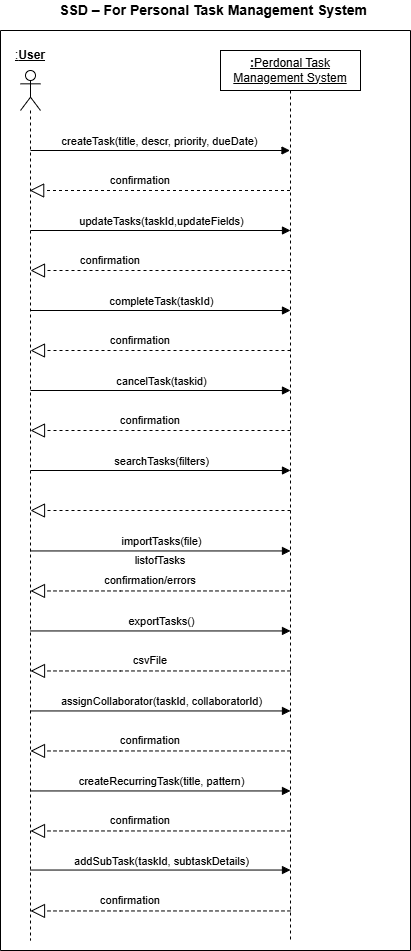

The diagram above was exported from draw.io. Its source (the exported page's mxGraphModel, read from the mxfile embedded in the PNG):
<mxGraphModel dx="1901" dy="991" grid="1" gridSize="10" guides="1" tooltips="1" connect="1" arrows="1" fold="1" page="1" pageScale="1" pageWidth="850" pageHeight="1100" math="0" shadow="0">
  <root>
    <mxCell id="pYH9akkwF7uiLTsjJnbj-0" />
    <mxCell id="pYH9akkwF7uiLTsjJnbj-1" parent="pYH9akkwF7uiLTsjJnbj-0" />
    <mxCell id="pYH9akkwF7uiLTsjJnbj-2" edge="1" parent="pYH9akkwF7uiLTsjJnbj-1" style="html=1;verticalAlign=bottom;endArrow=block;curved=0;rounded=0;" target="pYH9akkwF7uiLTsjJnbj-4" value="createTask(title, descr, priority, dueDate)">
      <mxGeometry relative="1" width="80" as="geometry">
        <mxPoint x="70" y="200" as="sourcePoint" />
        <mxPoint x="310" y="200" as="targetPoint" />
      </mxGeometry>
    </mxCell>
    <mxCell id="pYH9akkwF7uiLTsjJnbj-3" parent="pYH9akkwF7uiLTsjJnbj-1" style="shape=umlLifeline;perimeter=lifelinePerimeter;whiteSpace=wrap;html=1;container=1;dropTarget=0;collapsible=0;recursiveResize=0;outlineConnect=0;portConstraint=eastwest;newEdgeStyle={&quot;curved&quot;:0,&quot;rounded&quot;:0};participant=umlActor;" value="" vertex="1">
      <mxGeometry height="870" width="20" x="60" y="120" as="geometry" />
    </mxCell>
    <mxCell id="pYH9akkwF7uiLTsjJnbj-5" edge="1" parent="pYH9akkwF7uiLTsjJnbj-1" source="pYH9akkwF7uiLTsjJnbj-4" style="endArrow=block;dashed=1;endFill=0;endSize=12;html=1;rounded=0;" target="pYH9akkwF7uiLTsjJnbj-3" value="">
      <mxGeometry relative="1" width="160" as="geometry">
        <Array as="points">
          <mxPoint x="160" y="240" />
        </Array>
        <mxPoint x="260" y="240" as="sourcePoint" />
        <mxPoint x="90" y="250" as="targetPoint" />
      </mxGeometry>
    </mxCell>
    <mxCell id="pYH9akkwF7uiLTsjJnbj-6" parent="pYH9akkwF7uiLTsjJnbj-1" style="text;html=1;whiteSpace=wrap;strokeColor=none;fillColor=none;align=center;verticalAlign=middle;rounded=0;" value="&lt;span style=&quot;font-size: 11px; text-wrap-mode: nowrap; background-color: rgb(255, 255, 255);&quot;&gt;confirmation&lt;/span&gt;" vertex="1">
      <mxGeometry height="40" width="160" x="100" y="210" as="geometry" />
    </mxCell>
    <mxCell id="pYH9akkwF7uiLTsjJnbj-7" parent="pYH9akkwF7uiLTsjJnbj-1" style="text;html=1;whiteSpace=wrap;strokeColor=none;fillColor=none;align=center;verticalAlign=middle;rounded=0;" value="&lt;u&gt;:&lt;b&gt;User&lt;/b&gt;&lt;/u&gt;" vertex="1">
      <mxGeometry height="30" width="60" x="40" y="90" as="geometry" />
    </mxCell>
    <mxCell id="pYH9akkwF7uiLTsjJnbj-8" parent="pYH9akkwF7uiLTsjJnbj-1" style="swimlane;startSize=0;" value="" vertex="1">
      <mxGeometry height="920" width="410" x="40" y="80" as="geometry" />
    </mxCell>
    <mxCell id="HhJY-FEx3Yq529PYAwq5-0" edge="1" parent="pYH9akkwF7uiLTsjJnbj-8" style="html=1;verticalAlign=bottom;endArrow=block;curved=0;rounded=0;" value="searchTasks(filters)">
      <mxGeometry relative="1" width="80" as="geometry">
        <mxPoint x="30" y="440" as="sourcePoint" />
        <mxPoint x="290" y="440" as="targetPoint" />
      </mxGeometry>
    </mxCell>
    <mxCell id="HhJY-FEx3Yq529PYAwq5-8" edge="1" parent="pYH9akkwF7uiLTsjJnbj-8" style="endArrow=block;dashed=1;endFill=0;endSize=12;html=1;rounded=0;" value="">
      <mxGeometry relative="1" width="160" as="geometry">
        <Array as="points">
          <mxPoint x="120" y="479.99999999999994" />
        </Array>
        <mxPoint x="290" y="479.99999999999994" as="sourcePoint" />
        <mxPoint x="30" y="479.99999999999994" as="targetPoint" />
      </mxGeometry>
    </mxCell>
    <mxCell id="HhJY-FEx3Yq529PYAwq5-19" parent="pYH9akkwF7uiLTsjJnbj-8" style="text;html=1;whiteSpace=wrap;strokeColor=none;fillColor=none;align=center;verticalAlign=middle;rounded=0;" value="&lt;span style=&quot;font-size: 11px; text-wrap-mode: nowrap; background-color: rgb(255, 255, 255);&quot;&gt;listofTasks&lt;/span&gt;" vertex="1">
      <mxGeometry height="40" width="160" x="80" y="510" as="geometry" />
    </mxCell>
    <mxCell id="HhJY-FEx3Yq529PYAwq5-1" edge="1" parent="pYH9akkwF7uiLTsjJnbj-8" style="html=1;verticalAlign=bottom;endArrow=block;curved=0;rounded=0;" value="importTasks(file)">
      <mxGeometry relative="1" width="80" as="geometry">
        <mxPoint x="30" y="520.45" as="sourcePoint" />
        <mxPoint x="290" y="520.45" as="targetPoint" />
      </mxGeometry>
    </mxCell>
    <mxCell id="HhJY-FEx3Yq529PYAwq5-13" edge="1" parent="pYH9akkwF7uiLTsjJnbj-8" style="endArrow=block;dashed=1;endFill=0;endSize=12;html=1;rounded=0;" value="">
      <mxGeometry relative="1" width="160" as="geometry">
        <Array as="points">
          <mxPoint x="120" y="560.45" />
        </Array>
        <mxPoint x="290" y="560.45" as="sourcePoint" />
        <mxPoint x="30" y="560.45" as="targetPoint" />
      </mxGeometry>
    </mxCell>
    <mxCell id="HhJY-FEx3Yq529PYAwq5-20" parent="pYH9akkwF7uiLTsjJnbj-8" style="text;html=1;whiteSpace=wrap;strokeColor=none;fillColor=none;align=center;verticalAlign=middle;rounded=0;" value="&lt;span style=&quot;font-size: 11px; text-wrap-mode: nowrap; background-color: rgb(255, 255, 255);&quot;&gt;confirmation/errors&lt;/span&gt;" vertex="1">
      <mxGeometry height="40" width="160" x="70" y="530.45" as="geometry" />
    </mxCell>
    <mxCell id="HhJY-FEx3Yq529PYAwq5-2" edge="1" parent="pYH9akkwF7uiLTsjJnbj-8" style="html=1;verticalAlign=bottom;endArrow=block;curved=0;rounded=0;" value="exportTasks()">
      <mxGeometry relative="1" width="80" as="geometry">
        <mxPoint x="30" y="600.45" as="sourcePoint" />
        <mxPoint x="290" y="600.45" as="targetPoint" />
      </mxGeometry>
    </mxCell>
    <mxCell id="HhJY-FEx3Yq529PYAwq5-3" edge="1" parent="pYH9akkwF7uiLTsjJnbj-8" style="html=1;verticalAlign=bottom;endArrow=block;curved=0;rounded=0;" value="assignCollaborator(taskId, collaboratorId)">
      <mxGeometry relative="1" width="80" as="geometry">
        <mxPoint as="offset" />
        <mxPoint x="30" y="680.45" as="sourcePoint" />
        <mxPoint x="290" y="680.45" as="targetPoint" />
      </mxGeometry>
    </mxCell>
    <mxCell id="HhJY-FEx3Yq529PYAwq5-11" edge="1" parent="pYH9akkwF7uiLTsjJnbj-8" style="endArrow=block;dashed=1;endFill=0;endSize=12;html=1;rounded=0;" value="">
      <mxGeometry relative="1" width="160" as="geometry">
        <Array as="points">
          <mxPoint x="120" y="880.45" />
        </Array>
        <mxPoint x="290" y="880.45" as="sourcePoint" />
        <mxPoint x="30" y="880.45" as="targetPoint" />
      </mxGeometry>
    </mxCell>
    <mxCell id="HhJY-FEx3Yq529PYAwq5-12" edge="1" parent="pYH9akkwF7uiLTsjJnbj-8" style="endArrow=block;dashed=1;endFill=0;endSize=12;html=1;rounded=0;" value="">
      <mxGeometry relative="1" width="160" as="geometry">
        <Array as="points">
          <mxPoint x="120" y="800.45" />
        </Array>
        <mxPoint x="290" y="800.45" as="sourcePoint" />
        <mxPoint x="30" y="800.45" as="targetPoint" />
      </mxGeometry>
    </mxCell>
    <mxCell id="HhJY-FEx3Yq529PYAwq5-14" edge="1" parent="pYH9akkwF7uiLTsjJnbj-8" style="endArrow=block;dashed=1;endFill=0;endSize=12;html=1;rounded=0;" value="">
      <mxGeometry relative="1" width="160" as="geometry">
        <Array as="points">
          <mxPoint x="120" y="640.45" />
        </Array>
        <mxPoint x="290" y="640.45" as="sourcePoint" />
        <mxPoint x="30" y="640.45" as="targetPoint" />
      </mxGeometry>
    </mxCell>
    <mxCell id="HhJY-FEx3Yq529PYAwq5-21" parent="pYH9akkwF7uiLTsjJnbj-8" style="text;html=1;whiteSpace=wrap;strokeColor=none;fillColor=none;align=center;verticalAlign=middle;rounded=0;" value="&lt;span style=&quot;font-size: 11px; text-wrap-mode: nowrap; background-color: rgb(255, 255, 255);&quot;&gt;csvFile&lt;/span&gt;" vertex="1">
      <mxGeometry height="40" width="160" x="70" y="610.45" as="geometry" />
    </mxCell>
    <mxCell id="HhJY-FEx3Yq529PYAwq5-22" edge="1" parent="pYH9akkwF7uiLTsjJnbj-8" style="endArrow=block;dashed=1;endFill=0;endSize=12;html=1;rounded=0;" value="">
      <mxGeometry relative="1" width="160" as="geometry">
        <Array as="points">
          <mxPoint x="120" y="720.45" />
        </Array>
        <mxPoint x="290" y="720.45" as="sourcePoint" />
        <mxPoint x="30" y="720.45" as="targetPoint" />
      </mxGeometry>
    </mxCell>
    <mxCell id="HhJY-FEx3Yq529PYAwq5-23" parent="pYH9akkwF7uiLTsjJnbj-8" style="text;html=1;whiteSpace=wrap;strokeColor=none;fillColor=none;align=center;verticalAlign=middle;rounded=0;" value="&lt;span style=&quot;font-size: 11px; text-wrap-mode: nowrap; background-color: rgb(255, 255, 255);&quot;&gt;confirmation&lt;/span&gt;" vertex="1">
      <mxGeometry height="40" width="160" x="70" y="690.45" as="geometry" />
    </mxCell>
    <mxCell id="HhJY-FEx3Yq529PYAwq5-25" edge="1" parent="pYH9akkwF7uiLTsjJnbj-8" style="html=1;verticalAlign=bottom;endArrow=block;curved=0;rounded=0;" value="createRecurringTask(title, pattern)">
      <mxGeometry relative="1" width="80" as="geometry">
        <mxPoint x="30" y="760.45" as="sourcePoint" />
        <mxPoint x="290" y="760.45" as="targetPoint" />
      </mxGeometry>
    </mxCell>
    <mxCell id="HhJY-FEx3Yq529PYAwq5-26" parent="pYH9akkwF7uiLTsjJnbj-8" style="text;html=1;whiteSpace=wrap;strokeColor=none;fillColor=none;align=center;verticalAlign=middle;rounded=0;" value="&lt;span style=&quot;font-size: 11px; text-wrap-mode: nowrap; background-color: rgb(255, 255, 255);&quot;&gt;confirmation&lt;/span&gt;" vertex="1">
      <mxGeometry height="40" width="160" x="60" y="770.45" as="geometry" />
    </mxCell>
    <mxCell id="HhJY-FEx3Yq529PYAwq5-27" edge="1" parent="pYH9akkwF7uiLTsjJnbj-8" style="html=1;verticalAlign=bottom;endArrow=block;curved=0;rounded=0;" value="addSubTask(taskId, subtaskDetails)">
      <mxGeometry relative="1" width="80" as="geometry">
        <mxPoint x="30" y="839.5400000000001" as="sourcePoint" />
        <mxPoint x="290" y="839.5400000000001" as="targetPoint" />
      </mxGeometry>
    </mxCell>
    <mxCell id="HhJY-FEx3Yq529PYAwq5-28" parent="pYH9akkwF7uiLTsjJnbj-8" style="text;html=1;whiteSpace=wrap;strokeColor=none;fillColor=none;align=center;verticalAlign=middle;rounded=0;" value="&lt;span style=&quot;font-size: 11px; text-wrap-mode: nowrap; background-color: rgb(255, 255, 255);&quot;&gt;confirmation&lt;/span&gt;" vertex="1">
      <mxGeometry height="40" width="160" x="50" y="850" as="geometry" />
    </mxCell>
    <mxCell id="pYH9akkwF7uiLTsjJnbj-4" parent="pYH9akkwF7uiLTsjJnbj-8" style="shape=umlLifeline;perimeter=lifelinePerimeter;whiteSpace=wrap;html=1;container=1;dropTarget=0;collapsible=0;recursiveResize=0;outlineConnect=0;portConstraint=eastwest;newEdgeStyle={&quot;curved&quot;:0,&quot;rounded&quot;:0};" value="&lt;u&gt;&lt;b&gt;:&lt;/b&gt;Perdonal Task Management System&lt;/u&gt;" vertex="1">
      <mxGeometry height="890" width="140" x="220" y="20" as="geometry" />
    </mxCell>
    <mxCell id="6nJPWxkPwHuPiWBgIdMk-2" edge="1" parent="pYH9akkwF7uiLTsjJnbj-8" style="html=1;verticalAlign=bottom;endArrow=block;curved=0;rounded=0;" value="updateTasks(taskId,updateFields)">
      <mxGeometry relative="1" width="80" as="geometry">
        <mxPoint x="30" y="200" as="sourcePoint" />
        <mxPoint x="290" y="200" as="targetPoint" />
      </mxGeometry>
    </mxCell>
    <mxCell id="6nJPWxkPwHuPiWBgIdMk-3" edge="1" parent="pYH9akkwF7uiLTsjJnbj-8" style="endArrow=block;dashed=1;endFill=0;endSize=12;html=1;rounded=0;" value="">
      <mxGeometry relative="1" width="160" as="geometry">
        <Array as="points">
          <mxPoint x="120" y="240" />
        </Array>
        <mxPoint x="290" y="240" as="sourcePoint" />
        <mxPoint x="30" y="240" as="targetPoint" />
      </mxGeometry>
    </mxCell>
    <mxCell id="6nJPWxkPwHuPiWBgIdMk-4" edge="1" parent="pYH9akkwF7uiLTsjJnbj-8" style="html=1;verticalAlign=bottom;endArrow=block;curved=0;rounded=0;" value="completeTask(taskId)">
      <mxGeometry relative="1" width="80" as="geometry">
        <mxPoint x="30" y="280" as="sourcePoint" />
        <mxPoint x="290" y="280" as="targetPoint" />
      </mxGeometry>
    </mxCell>
    <mxCell id="6nJPWxkPwHuPiWBgIdMk-5" edge="1" parent="pYH9akkwF7uiLTsjJnbj-8" style="endArrow=block;dashed=1;endFill=0;endSize=12;html=1;rounded=0;" value="">
      <mxGeometry relative="1" width="160" as="geometry">
        <Array as="points">
          <mxPoint x="120" y="320" />
        </Array>
        <mxPoint x="290" y="320" as="sourcePoint" />
        <mxPoint x="30" y="320" as="targetPoint" />
      </mxGeometry>
    </mxCell>
    <mxCell id="6nJPWxkPwHuPiWBgIdMk-6" parent="pYH9akkwF7uiLTsjJnbj-8" style="text;html=1;whiteSpace=wrap;strokeColor=none;fillColor=none;align=center;verticalAlign=middle;rounded=0;" value="&lt;span style=&quot;font-size: 11px; text-wrap-mode: nowrap; background-color: rgb(255, 255, 255);&quot;&gt;confirmation&lt;/span&gt;" vertex="1">
      <mxGeometry height="40" width="160" x="60" y="290" as="geometry" />
    </mxCell>
    <mxCell id="6nJPWxkPwHuPiWBgIdMk-8" parent="pYH9akkwF7uiLTsjJnbj-8" style="text;html=1;whiteSpace=wrap;strokeColor=none;fillColor=none;align=center;verticalAlign=middle;rounded=0;" value="&lt;span style=&quot;font-size: 11px; text-wrap-mode: nowrap; background-color: rgb(255, 255, 255);&quot;&gt;confirmation&lt;/span&gt;" vertex="1">
      <mxGeometry height="40" width="160" x="30" y="210" as="geometry" />
    </mxCell>
    <mxCell id="6nJPWxkPwHuPiWBgIdMk-9" edge="1" parent="pYH9akkwF7uiLTsjJnbj-8" style="html=1;verticalAlign=bottom;endArrow=block;curved=0;rounded=0;" value="cancelTask(taskid)">
      <mxGeometry relative="1" width="80" as="geometry">
        <mxPoint x="30" y="360" as="sourcePoint" />
        <mxPoint x="290" y="360" as="targetPoint" />
      </mxGeometry>
    </mxCell>
    <mxCell id="6nJPWxkPwHuPiWBgIdMk-10" edge="1" parent="pYH9akkwF7uiLTsjJnbj-8" style="endArrow=block;dashed=1;endFill=0;endSize=12;html=1;rounded=0;" value="">
      <mxGeometry relative="1" width="160" as="geometry">
        <Array as="points">
          <mxPoint x="120" y="400" />
        </Array>
        <mxPoint x="290" y="400" as="sourcePoint" />
        <mxPoint x="30" y="400" as="targetPoint" />
      </mxGeometry>
    </mxCell>
    <mxCell id="6nJPWxkPwHuPiWBgIdMk-11" parent="pYH9akkwF7uiLTsjJnbj-8" style="text;html=1;whiteSpace=wrap;strokeColor=none;fillColor=none;align=center;verticalAlign=middle;rounded=0;" value="&lt;span style=&quot;font-size: 11px; text-wrap-mode: nowrap; background-color: rgb(255, 255, 255);&quot;&gt;confirmation&lt;/span&gt;" vertex="1">
      <mxGeometry height="40" width="160" x="70" y="370" as="geometry" />
    </mxCell>
    <mxCell id="pYH9akkwF7uiLTsjJnbj-9" parent="pYH9akkwF7uiLTsjJnbj-1" style="text;html=1;whiteSpace=wrap;strokeColor=none;fillColor=none;align=center;verticalAlign=middle;rounded=0;" value="&lt;b&gt;&lt;font style=&quot;font-size: 14px;&quot;&gt;SSD – For&amp;nbsp;Personal Task Management System&amp;nbsp;&lt;/font&gt;&lt;/b&gt;" vertex="1">
      <mxGeometry height="20" width="350" x="80" y="50" as="geometry" />
    </mxCell>
  </root>
</mxGraphModel>